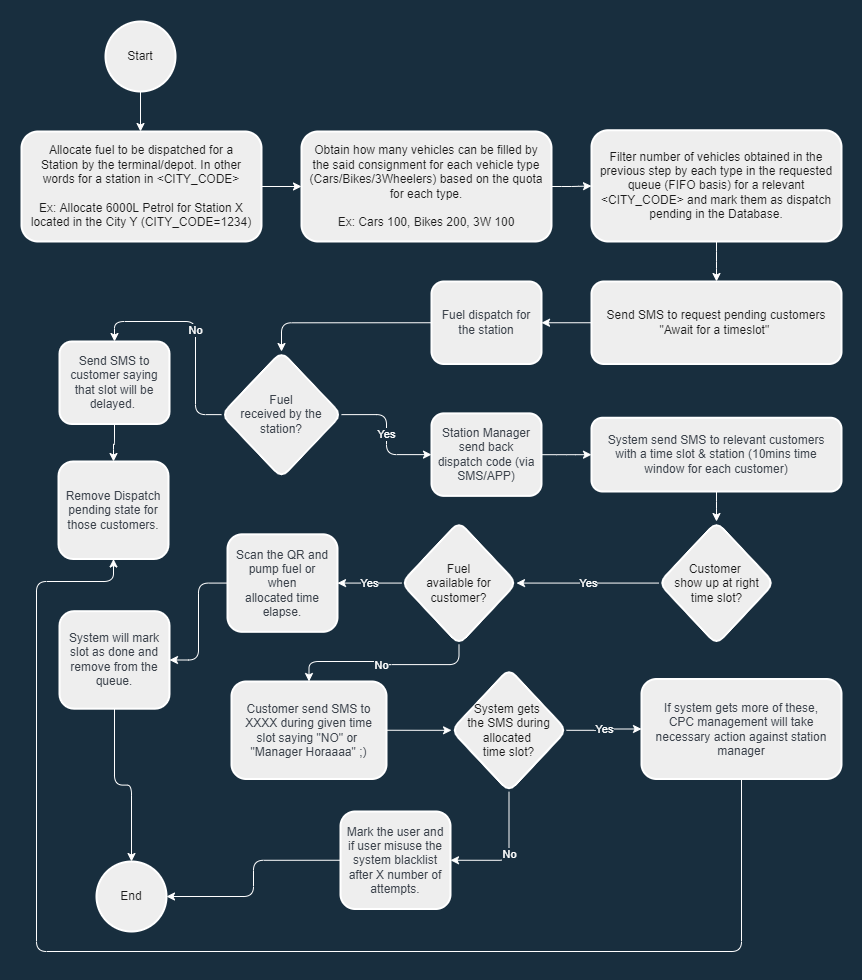

The diagram above was exported from draw.io. Its source (the exported page's mxGraphModel, read from the mxfile embedded in the PNG):
<mxGraphModel dx="1422" dy="804" grid="1" gridSize="10" guides="1" tooltips="1" connect="1" arrows="1" fold="1" page="1" pageScale="1" pageWidth="827" pageHeight="1169" background="#182E3E" math="0" shadow="0">
  <root>
    <mxCell id="WIyWlLk6GJQsqaUBKTNV-0" />
    <mxCell id="WIyWlLk6GJQsqaUBKTNV-1" parent="WIyWlLk6GJQsqaUBKTNV-0" />
    <mxCell id="Am1nPheef9YovuLmSF4e-21" value="" style="edgeStyle=orthogonalEdgeStyle;rounded=1;orthogonalLoop=1;jettySize=auto;html=1;exitX=0.5;exitY=1;exitDx=0;exitDy=0;exitPerimeter=0;labelBackgroundColor=#182E3E;strokeColor=#FFFFFF;fontColor=#FFFFFF;" parent="WIyWlLk6GJQsqaUBKTNV-1" source="Am1nPheef9YovuLmSF4e-74" edge="1">
      <mxGeometry relative="1" as="geometry">
        <mxPoint x="159" y="80" as="sourcePoint" />
        <mxPoint x="124" y="120" as="targetPoint" />
      </mxGeometry>
    </mxCell>
    <mxCell id="Am1nPheef9YovuLmSF4e-18" value="End" style="strokeWidth=2;html=1;shape=mxgraph.flowchart.start_2;whiteSpace=wrap;rounded=1;fillColor=#EEEEEE;strokeColor=#FFFFFF;fontColor=#1A1A1A;" parent="WIyWlLk6GJQsqaUBKTNV-1" vertex="1">
      <mxGeometry x="80" y="850" width="70" height="70" as="geometry" />
    </mxCell>
    <mxCell id="Am1nPheef9YovuLmSF4e-23" value="" style="edgeStyle=orthogonalEdgeStyle;rounded=1;orthogonalLoop=1;jettySize=auto;html=1;labelBackgroundColor=#182E3E;strokeColor=#FFFFFF;fontColor=#FFFFFF;" parent="WIyWlLk6GJQsqaUBKTNV-1" source="Am1nPheef9YovuLmSF4e-20" target="Am1nPheef9YovuLmSF4e-22" edge="1">
      <mxGeometry relative="1" as="geometry" />
    </mxCell>
    <mxCell id="Am1nPheef9YovuLmSF4e-20" value="Allocate fuel to be dispatched for a Station&amp;nbsp;by the terminal/depot. In other words for a station in &amp;lt;CITY_CODE&amp;gt;&lt;br&gt;&lt;br&gt;Ex: Allocate 6000L Petrol for Station X located in the City Y (CITY_CODE=1234)" style="whiteSpace=wrap;html=1;strokeWidth=2;rounded=1;spacingLeft=5;spacingRight=5;fillColor=#EEEEEE;strokeColor=#FFFFFF;fontColor=#1A1A1A;" parent="WIyWlLk6GJQsqaUBKTNV-1" vertex="1">
      <mxGeometry x="5" y="120" width="240" height="110" as="geometry" />
    </mxCell>
    <mxCell id="Am1nPheef9YovuLmSF4e-25" value="" style="edgeStyle=orthogonalEdgeStyle;rounded=1;orthogonalLoop=1;jettySize=auto;html=1;labelBackgroundColor=#182E3E;strokeColor=#FFFFFF;fontColor=#FFFFFF;" parent="WIyWlLk6GJQsqaUBKTNV-1" source="Am1nPheef9YovuLmSF4e-22" target="Am1nPheef9YovuLmSF4e-24" edge="1">
      <mxGeometry relative="1" as="geometry" />
    </mxCell>
    <mxCell id="Am1nPheef9YovuLmSF4e-22" value="Obtain how many vehicles can be filled by the said consignment for each vehicle type (Cars/Bikes/3Wheelers) based on the quota for each type.&lt;br&gt;&lt;br&gt;Ex: Cars 100, Bikes 200, 3W 100" style="whiteSpace=wrap;html=1;strokeWidth=2;rounded=1;spacingLeft=5;spacingRight=5;fillColor=#EEEEEE;strokeColor=#FFFFFF;fontColor=#1A1A1A;" parent="WIyWlLk6GJQsqaUBKTNV-1" vertex="1">
      <mxGeometry x="285" y="120" width="250" height="110" as="geometry" />
    </mxCell>
    <mxCell id="Am1nPheef9YovuLmSF4e-44" style="edgeStyle=orthogonalEdgeStyle;rounded=1;orthogonalLoop=1;jettySize=auto;html=1;exitX=0.5;exitY=1;exitDx=0;exitDy=0;entryX=0.5;entryY=0;entryDx=0;entryDy=0;labelBackgroundColor=#182E3E;strokeColor=#FFFFFF;fontColor=#FFFFFF;" parent="WIyWlLk6GJQsqaUBKTNV-1" source="Am1nPheef9YovuLmSF4e-24" target="Am1nPheef9YovuLmSF4e-30" edge="1">
      <mxGeometry relative="1" as="geometry" />
    </mxCell>
    <mxCell id="Am1nPheef9YovuLmSF4e-24" value="Filter number of vehicles obtained in the previous step by each type in the requested queue (FIFO basis) for a relevant &amp;lt;CITY_CODE&amp;gt; and mark them as dispatch pending in the Database." style="whiteSpace=wrap;html=1;strokeWidth=2;rounded=1;spacingLeft=5;spacingRight=5;fillColor=#EEEEEE;strokeColor=#FFFFFF;fontColor=#1A1A1A;" parent="WIyWlLk6GJQsqaUBKTNV-1" vertex="1">
      <mxGeometry x="575" y="118.75" width="250" height="111.25" as="geometry" />
    </mxCell>
    <mxCell id="Am1nPheef9YovuLmSF4e-35" value="" style="edgeStyle=orthogonalEdgeStyle;rounded=1;orthogonalLoop=1;jettySize=auto;html=1;labelBackgroundColor=#182E3E;strokeColor=#FFFFFF;fontColor=#FFFFFF;" parent="WIyWlLk6GJQsqaUBKTNV-1" source="Am1nPheef9YovuLmSF4e-30" target="Am1nPheef9YovuLmSF4e-34" edge="1">
      <mxGeometry relative="1" as="geometry" />
    </mxCell>
    <mxCell id="Am1nPheef9YovuLmSF4e-30" value="Send SMS to request pending customers &quot;Await for a timeslot&quot;&amp;nbsp;" style="whiteSpace=wrap;html=1;strokeWidth=2;rounded=1;spacingLeft=5;spacingRight=5;fillColor=#EEEEEE;strokeColor=#FFFFFF;fontColor=#1A1A1A;" parent="WIyWlLk6GJQsqaUBKTNV-1" vertex="1">
      <mxGeometry x="575" y="270" width="250" height="82.5" as="geometry" />
    </mxCell>
    <mxCell id="Am1nPheef9YovuLmSF4e-32" value="&lt;span data-lucid-content=&quot;{&amp;quot;t&amp;quot;:&amp;quot;Fuel dispatched\nto the station?&amp;quot;,&amp;quot;m&amp;quot;:[{&amp;quot;s&amp;quot;:0,&amp;quot;n&amp;quot;:&amp;quot;a&amp;quot;,&amp;quot;v&amp;quot;:&amp;quot;center&amp;quot;},{&amp;quot;s&amp;quot;:0,&amp;quot;n&amp;quot;:&amp;quot;c&amp;quot;,&amp;quot;v&amp;quot;:&amp;quot;3a414aff&amp;quot;,&amp;quot;e&amp;quot;:31},{&amp;quot;s&amp;quot;:16,&amp;quot;n&amp;quot;:&amp;quot;a&amp;quot;,&amp;quot;v&amp;quot;:&amp;quot;center&amp;quot;}]}&quot; data-lucid-type=&quot;application/vnd.lucid.text&quot;&gt;&lt;font color=&quot;#3a414a&quot;&gt;Fuel received&amp;nbsp;by&amp;nbsp;&lt;/font&gt;&lt;span style=&quot;color: rgb(58, 65, 74);&quot;&gt;the station?&lt;/span&gt;&lt;/span&gt;" style="rhombus;whiteSpace=wrap;html=1;strokeWidth=2;rounded=1;spacingLeft=5;spacingRight=5;fillColor=#EEEEEE;strokeColor=#FFFFFF;fontColor=#1A1A1A;" parent="WIyWlLk6GJQsqaUBKTNV-1" vertex="1">
      <mxGeometry x="205" y="340" width="120" height="126.25" as="geometry" />
    </mxCell>
    <mxCell id="Am1nPheef9YovuLmSF4e-36" style="edgeStyle=orthogonalEdgeStyle;rounded=1;orthogonalLoop=1;jettySize=auto;html=1;exitX=0;exitY=0.5;exitDx=0;exitDy=0;entryX=0.5;entryY=0;entryDx=0;entryDy=0;labelBackgroundColor=#182E3E;strokeColor=#FFFFFF;fontColor=#FFFFFF;" parent="WIyWlLk6GJQsqaUBKTNV-1" source="Am1nPheef9YovuLmSF4e-34" target="Am1nPheef9YovuLmSF4e-32" edge="1">
      <mxGeometry relative="1" as="geometry" />
    </mxCell>
    <mxCell id="Am1nPheef9YovuLmSF4e-34" value="&lt;span style=&quot;color: rgb(58, 65, 74);&quot;&gt;Fuel dispatch f&lt;/span&gt;&lt;span style=&quot;color: rgb(58, 65, 74);&quot;&gt;or the station&lt;/span&gt;" style="whiteSpace=wrap;html=1;strokeWidth=2;rounded=1;spacingLeft=5;spacingRight=5;fillColor=#EEEEEE;strokeColor=#FFFFFF;fontColor=#1A1A1A;" parent="WIyWlLk6GJQsqaUBKTNV-1" vertex="1">
      <mxGeometry x="415" y="270" width="110" height="82.5" as="geometry" />
    </mxCell>
    <mxCell id="Am1nPheef9YovuLmSF4e-48" value="" style="edgeStyle=orthogonalEdgeStyle;rounded=1;orthogonalLoop=1;jettySize=auto;html=1;labelBackgroundColor=#182E3E;strokeColor=#FFFFFF;fontColor=#FFFFFF;" parent="WIyWlLk6GJQsqaUBKTNV-1" source="Am1nPheef9YovuLmSF4e-37" target="Am1nPheef9YovuLmSF4e-47" edge="1">
      <mxGeometry relative="1" as="geometry" />
    </mxCell>
    <mxCell id="Am1nPheef9YovuLmSF4e-37" value="&lt;font color=&quot;#3a414a&quot;&gt;Station Manager send back dispatch code (via SMS/APP)&lt;/font&gt;" style="whiteSpace=wrap;html=1;strokeWidth=2;rounded=1;spacingLeft=5;spacingRight=5;fillColor=#EEEEEE;strokeColor=#FFFFFF;fontColor=#1A1A1A;" parent="WIyWlLk6GJQsqaUBKTNV-1" vertex="1">
      <mxGeometry x="415" y="401.88" width="110" height="82.5" as="geometry" />
    </mxCell>
    <mxCell id="Am1nPheef9YovuLmSF4e-46" value="" style="edgeStyle=orthogonalEdgeStyle;rounded=1;orthogonalLoop=1;jettySize=auto;html=1;labelBackgroundColor=#182E3E;strokeColor=#FFFFFF;fontColor=#FFFFFF;" parent="WIyWlLk6GJQsqaUBKTNV-1" source="Am1nPheef9YovuLmSF4e-40" target="Am1nPheef9YovuLmSF4e-45" edge="1">
      <mxGeometry relative="1" as="geometry" />
    </mxCell>
    <mxCell id="Am1nPheef9YovuLmSF4e-40" value="&lt;font color=&quot;#3a414a&quot;&gt;Send SMS to customer saying that slot will be delayed.&amp;nbsp;&lt;/font&gt;" style="whiteSpace=wrap;html=1;strokeWidth=2;rounded=1;spacingLeft=5;spacingRight=5;fillColor=#EEEEEE;strokeColor=#FFFFFF;fontColor=#1A1A1A;" parent="WIyWlLk6GJQsqaUBKTNV-1" vertex="1">
      <mxGeometry x="43" y="330" width="110" height="82.5" as="geometry" />
    </mxCell>
    <mxCell id="Am1nPheef9YovuLmSF4e-45" value="&lt;font color=&quot;#3a414a&quot;&gt;Remove Dispatch pending state for those customers.&lt;/font&gt;" style="whiteSpace=wrap;html=1;strokeWidth=2;rounded=1;spacingLeft=5;spacingRight=5;fillColor=#EEEEEE;strokeColor=#FFFFFF;fontColor=#1A1A1A;" parent="WIyWlLk6GJQsqaUBKTNV-1" vertex="1">
      <mxGeometry x="42" y="450" width="110" height="97.5" as="geometry" />
    </mxCell>
    <mxCell id="Am1nPheef9YovuLmSF4e-50" value="" style="edgeStyle=orthogonalEdgeStyle;rounded=1;orthogonalLoop=1;jettySize=auto;html=1;labelBackgroundColor=#182E3E;strokeColor=#FFFFFF;fontColor=#FFFFFF;" parent="WIyWlLk6GJQsqaUBKTNV-1" source="Am1nPheef9YovuLmSF4e-47" target="Am1nPheef9YovuLmSF4e-49" edge="1">
      <mxGeometry relative="1" as="geometry" />
    </mxCell>
    <mxCell id="Am1nPheef9YovuLmSF4e-47" value="&lt;font color=&quot;#3a414a&quot;&gt;System send SMS to relevant customers with a time slot &amp;amp; station (10mins time window for each customer)&lt;/font&gt;" style="whiteSpace=wrap;html=1;strokeWidth=2;rounded=1;spacingLeft=5;spacingRight=5;fillColor=#EEEEEE;strokeColor=#FFFFFF;fontColor=#1A1A1A;" parent="WIyWlLk6GJQsqaUBKTNV-1" vertex="1">
      <mxGeometry x="575" y="406.25" width="250" height="73.75" as="geometry" />
    </mxCell>
    <mxCell id="Am1nPheef9YovuLmSF4e-52" value="Yes" style="edgeStyle=orthogonalEdgeStyle;rounded=1;orthogonalLoop=1;jettySize=auto;html=1;labelBackgroundColor=#182E3E;strokeColor=#FFFFFF;fontColor=#FFFFFF;" parent="WIyWlLk6GJQsqaUBKTNV-1" source="Am1nPheef9YovuLmSF4e-49" target="Am1nPheef9YovuLmSF4e-51" edge="1">
      <mxGeometry relative="1" as="geometry" />
    </mxCell>
    <mxCell id="Am1nPheef9YovuLmSF4e-49" value="Customer &lt;br&gt;show up at right time slot?" style="rhombus;whiteSpace=wrap;html=1;strokeWidth=2;rounded=1;spacingLeft=5;spacingRight=5;fillColor=#EEEEEE;strokeColor=#FFFFFF;fontColor=#1A1A1A;" parent="WIyWlLk6GJQsqaUBKTNV-1" vertex="1">
      <mxGeometry x="642.5" y="510" width="115" height="123.13" as="geometry" />
    </mxCell>
    <mxCell id="Am1nPheef9YovuLmSF4e-56" value="Yes" style="edgeStyle=orthogonalEdgeStyle;rounded=1;orthogonalLoop=1;jettySize=auto;html=1;exitX=0;exitY=0.5;exitDx=0;exitDy=0;entryX=1;entryY=0.5;entryDx=0;entryDy=0;labelBackgroundColor=#182E3E;strokeColor=#FFFFFF;fontColor=#FFFFFF;" parent="WIyWlLk6GJQsqaUBKTNV-1" source="Am1nPheef9YovuLmSF4e-51" target="Am1nPheef9YovuLmSF4e-55" edge="1">
      <mxGeometry relative="1" as="geometry" />
    </mxCell>
    <mxCell id="Am1nPheef9YovuLmSF4e-62" value="No" style="edgeStyle=orthogonalEdgeStyle;rounded=1;orthogonalLoop=1;jettySize=auto;html=1;exitX=0.5;exitY=1;exitDx=0;exitDy=0;entryX=0.5;entryY=0;entryDx=0;entryDy=0;labelBackgroundColor=#182E3E;strokeColor=#FFFFFF;fontColor=#FFFFFF;" parent="WIyWlLk6GJQsqaUBKTNV-1" source="Am1nPheef9YovuLmSF4e-51" target="Am1nPheef9YovuLmSF4e-61" edge="1">
      <mxGeometry relative="1" as="geometry" />
    </mxCell>
    <mxCell id="Am1nPheef9YovuLmSF4e-51" value="Fuel&lt;br&gt;available for customer?" style="rhombus;whiteSpace=wrap;html=1;strokeWidth=2;rounded=1;spacingLeft=5;spacingRight=5;fillColor=#EEEEEE;strokeColor=#FFFFFF;fontColor=#1A1A1A;" parent="WIyWlLk6GJQsqaUBKTNV-1" vertex="1">
      <mxGeometry x="385" y="510" width="115" height="123.13" as="geometry" />
    </mxCell>
    <mxCell id="Am1nPheef9YovuLmSF4e-58" value="" style="edgeStyle=orthogonalEdgeStyle;rounded=1;orthogonalLoop=1;jettySize=auto;html=1;exitX=0;exitY=0.5;exitDx=0;exitDy=0;labelBackgroundColor=#182E3E;strokeColor=#FFFFFF;fontColor=#FFFFFF;" parent="WIyWlLk6GJQsqaUBKTNV-1" source="Am1nPheef9YovuLmSF4e-55" target="Am1nPheef9YovuLmSF4e-57" edge="1">
      <mxGeometry relative="1" as="geometry">
        <mxPoint x="195" y="584.5" as="sourcePoint" />
      </mxGeometry>
    </mxCell>
    <mxCell id="Am1nPheef9YovuLmSF4e-55" value="&lt;font color=&quot;#3a414a&quot;&gt;Scan the QR and pump fuel&lt;/font&gt;&lt;span style=&quot;color: rgb(58, 65, 74);&quot;&gt;&amp;nbsp;or when allocated&amp;nbsp;time elapse.&lt;/span&gt;&lt;font color=&quot;#3a414a&quot;&gt;&lt;br&gt;&lt;/font&gt;" style="whiteSpace=wrap;html=1;strokeWidth=2;rounded=1;spacingLeft=5;spacingRight=5;fillColor=#EEEEEE;strokeColor=#FFFFFF;fontColor=#1A1A1A;" parent="WIyWlLk6GJQsqaUBKTNV-1" vertex="1">
      <mxGeometry x="211" y="522.8199999999999" width="110" height="97.5" as="geometry" />
    </mxCell>
    <mxCell id="Am1nPheef9YovuLmSF4e-60" style="edgeStyle=orthogonalEdgeStyle;rounded=1;orthogonalLoop=1;jettySize=auto;html=1;exitX=0.5;exitY=1;exitDx=0;exitDy=0;entryX=0.5;entryY=0;entryDx=0;entryDy=0;entryPerimeter=0;labelBackgroundColor=#182E3E;strokeColor=#FFFFFF;fontColor=#FFFFFF;" parent="WIyWlLk6GJQsqaUBKTNV-1" source="Am1nPheef9YovuLmSF4e-57" target="Am1nPheef9YovuLmSF4e-18" edge="1">
      <mxGeometry relative="1" as="geometry" />
    </mxCell>
    <mxCell id="Am1nPheef9YovuLmSF4e-57" value="&lt;font color=&quot;#3a414a&quot;&gt;System will mark slot as done and remove from the queue.&lt;/font&gt;" style="whiteSpace=wrap;html=1;strokeWidth=2;rounded=1;spacingLeft=5;spacingRight=5;fillColor=#EEEEEE;strokeColor=#FFFFFF;fontColor=#1A1A1A;" parent="WIyWlLk6GJQsqaUBKTNV-1" vertex="1">
      <mxGeometry x="43" y="599.7" width="110" height="97.5" as="geometry" />
    </mxCell>
    <mxCell id="Am1nPheef9YovuLmSF4e-65" style="edgeStyle=orthogonalEdgeStyle;rounded=1;orthogonalLoop=1;jettySize=auto;html=1;exitX=1;exitY=0.5;exitDx=0;exitDy=0;labelBackgroundColor=#182E3E;strokeColor=#FFFFFF;fontColor=#FFFFFF;" parent="WIyWlLk6GJQsqaUBKTNV-1" source="Am1nPheef9YovuLmSF4e-61" target="Am1nPheef9YovuLmSF4e-64" edge="1">
      <mxGeometry relative="1" as="geometry" />
    </mxCell>
    <mxCell id="Am1nPheef9YovuLmSF4e-61" value="&lt;div&gt;&lt;font color=&quot;#3a414a&quot;&gt;Customer send SMS to XXXX during given time slot saying &quot;NO&quot; or&amp;nbsp;&lt;/font&gt;&lt;/div&gt;&lt;div&gt;&lt;font color=&quot;#3a414a&quot;&gt;&quot;Manager Horaaaa&quot; ;)&lt;/font&gt;&lt;/div&gt;" style="whiteSpace=wrap;html=1;strokeWidth=2;rounded=1;spacingLeft=5;spacingRight=5;fillColor=#EEEEEE;strokeColor=#FFFFFF;fontColor=#1A1A1A;" parent="WIyWlLk6GJQsqaUBKTNV-1" vertex="1">
      <mxGeometry x="215" y="670" width="155" height="97.5" as="geometry" />
    </mxCell>
    <mxCell id="Am1nPheef9YovuLmSF4e-66" value="No" style="edgeStyle=orthogonalEdgeStyle;rounded=1;orthogonalLoop=1;jettySize=auto;html=1;exitX=0.5;exitY=1;exitDx=0;exitDy=0;entryX=1;entryY=0.5;entryDx=0;entryDy=0;labelBackgroundColor=#182E3E;strokeColor=#FFFFFF;fontColor=#FFFFFF;" parent="WIyWlLk6GJQsqaUBKTNV-1" source="Am1nPheef9YovuLmSF4e-64" target="Am1nPheef9YovuLmSF4e-67" edge="1">
      <mxGeometry relative="1" as="geometry">
        <mxPoint x="655" y="900" as="targetPoint" />
      </mxGeometry>
    </mxCell>
    <mxCell id="Am1nPheef9YovuLmSF4e-70" value="Yes" style="edgeStyle=orthogonalEdgeStyle;rounded=1;orthogonalLoop=1;jettySize=auto;html=1;entryX=0;entryY=0.5;entryDx=0;entryDy=0;labelBackgroundColor=#182E3E;strokeColor=#FFFFFF;fontColor=#FFFFFF;" parent="WIyWlLk6GJQsqaUBKTNV-1" source="Am1nPheef9YovuLmSF4e-64" target="Am1nPheef9YovuLmSF4e-71" edge="1">
      <mxGeometry relative="1" as="geometry">
        <mxPoint x="615" y="718.7450000000001" as="targetPoint" />
      </mxGeometry>
    </mxCell>
    <mxCell id="Am1nPheef9YovuLmSF4e-64" value="System gets &lt;br&gt;the SMS during allocated &lt;br&gt;time slot?" style="rhombus;whiteSpace=wrap;html=1;strokeWidth=2;rounded=1;spacingLeft=5;spacingRight=5;fillColor=#EEEEEE;strokeColor=#FFFFFF;fontColor=#1A1A1A;" parent="WIyWlLk6GJQsqaUBKTNV-1" vertex="1">
      <mxGeometry x="435" y="657.1800000000001" width="115" height="123.13" as="geometry" />
    </mxCell>
    <mxCell id="Am1nPheef9YovuLmSF4e-68" style="edgeStyle=orthogonalEdgeStyle;rounded=1;orthogonalLoop=1;jettySize=auto;html=1;exitX=0;exitY=0.5;exitDx=0;exitDy=0;entryX=1;entryY=0.5;entryDx=0;entryDy=0;entryPerimeter=0;labelBackgroundColor=#182E3E;strokeColor=#FFFFFF;fontColor=#FFFFFF;" parent="WIyWlLk6GJQsqaUBKTNV-1" source="Am1nPheef9YovuLmSF4e-67" target="Am1nPheef9YovuLmSF4e-18" edge="1">
      <mxGeometry relative="1" as="geometry" />
    </mxCell>
    <mxCell id="Am1nPheef9YovuLmSF4e-67" value="&lt;font color=&quot;#3a414a&quot;&gt;Mark the user and if user misuse the system blacklist after X number of attempts.&lt;/font&gt;" style="whiteSpace=wrap;html=1;strokeWidth=2;rounded=1;spacingLeft=5;spacingRight=5;fillColor=#EEEEEE;strokeColor=#FFFFFF;fontColor=#1A1A1A;" parent="WIyWlLk6GJQsqaUBKTNV-1" vertex="1">
      <mxGeometry x="324" y="800" width="110" height="97.5" as="geometry" />
    </mxCell>
    <mxCell id="Am1nPheef9YovuLmSF4e-72" style="edgeStyle=orthogonalEdgeStyle;rounded=1;orthogonalLoop=1;jettySize=auto;html=1;exitX=0.5;exitY=1;exitDx=0;exitDy=0;entryX=0.5;entryY=1;entryDx=0;entryDy=0;labelBackgroundColor=#182E3E;strokeColor=#FFFFFF;fontColor=#FFFFFF;" parent="WIyWlLk6GJQsqaUBKTNV-1" source="Am1nPheef9YovuLmSF4e-71" target="Am1nPheef9YovuLmSF4e-45" edge="1">
      <mxGeometry relative="1" as="geometry">
        <Array as="points">
          <mxPoint x="725" y="940" />
          <mxPoint x="20" y="940" />
          <mxPoint x="20" y="570" />
          <mxPoint x="97" y="570" />
        </Array>
      </mxGeometry>
    </mxCell>
    <mxCell id="Am1nPheef9YovuLmSF4e-71" value="&lt;font color=&quot;#3a414a&quot;&gt;If system gets more of these, CPC&amp;nbsp;management will take necessary&amp;nbsp;action against station manager&lt;/font&gt;" style="whiteSpace=wrap;html=1;strokeWidth=2;rounded=1;spacingLeft=5;spacingRight=5;fillColor=#EEEEEE;strokeColor=#FFFFFF;fontColor=#1A1A1A;" parent="WIyWlLk6GJQsqaUBKTNV-1" vertex="1">
      <mxGeometry x="625" y="667.5" width="200" height="100" as="geometry" />
    </mxCell>
    <mxCell id="Am1nPheef9YovuLmSF4e-74" value="Start" style="strokeWidth=2;html=1;shape=mxgraph.flowchart.start_2;whiteSpace=wrap;rounded=1;fillColor=#EEEEEE;strokeColor=#FFFFFF;fontColor=#1A1A1A;" parent="WIyWlLk6GJQsqaUBKTNV-1" vertex="1">
      <mxGeometry x="89" y="10" width="70" height="70" as="geometry" />
    </mxCell>
    <mxCell id="Am1nPheef9YovuLmSF4e-75" value="No" style="edgeStyle=orthogonalEdgeStyle;rounded=1;orthogonalLoop=1;jettySize=auto;html=1;exitX=0;exitY=0.5;exitDx=0;exitDy=0;entryX=0.5;entryY=0;entryDx=0;entryDy=0;labelBackgroundColor=#182E3E;strokeColor=#FFFFFF;fontColor=#FFFFFF;" parent="WIyWlLk6GJQsqaUBKTNV-1" source="Am1nPheef9YovuLmSF4e-32" target="Am1nPheef9YovuLmSF4e-40" edge="1">
      <mxGeometry relative="1" as="geometry">
        <mxPoint x="220" y="280.0300000000001" as="sourcePoint" />
        <mxPoint x="70" y="316.9" as="targetPoint" />
      </mxGeometry>
    </mxCell>
    <mxCell id="Am1nPheef9YovuLmSF4e-76" value="Yes" style="edgeStyle=orthogonalEdgeStyle;rounded=1;orthogonalLoop=1;jettySize=auto;html=1;entryX=0;entryY=0.5;entryDx=0;entryDy=0;labelBackgroundColor=#182E3E;strokeColor=#FFFFFF;fontColor=#FFFFFF;exitX=1;exitY=0.5;exitDx=0;exitDy=0;" parent="WIyWlLk6GJQsqaUBKTNV-1" source="Am1nPheef9YovuLmSF4e-32" target="Am1nPheef9YovuLmSF4e-37" edge="1">
      <mxGeometry relative="1" as="geometry">
        <mxPoint x="294.9486315276538" y="481.29999999999995" as="sourcePoint" />
        <mxPoint x="370" y="480" as="targetPoint" />
      </mxGeometry>
    </mxCell>
  </root>
</mxGraphModel>